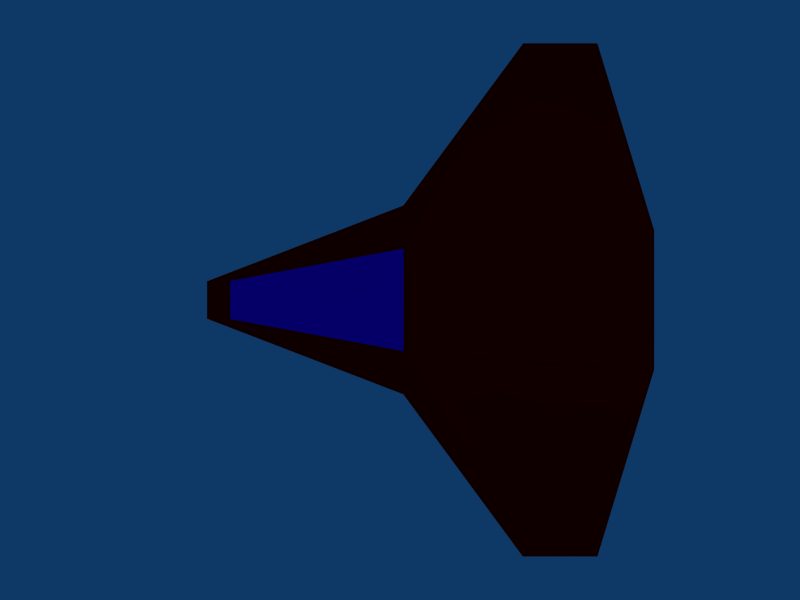 # Source: plane1-2.blend  (saved by Blender 2.49.2; exported with 4.5.12 LTS)
import bpy
from mathutils import Matrix  # noqa: F401  (used for matrix-valued properties, if any)

bpy.ops.wm.read_factory_settings(use_empty=True)
scene = bpy.context.scene
scene.name = 'Scene'

# ---- collections
col_collection_1 = bpy.data.collections.new('Collection 1'); scene.collection.children.link(col_collection_1)

# ---- materials (node trees are filled in below, after node groups)
mat_material = bpy.data.materials.new('Material')
mat_material.alpha_threshold = 0.0
mat_material.diffuse_color = (1.0, 0.0, 0.0, 1.0)
mat_material.roughness = 0.08455
mat_material.specular_intensity = 0.4706
mat_material.line_color = (0.0, 0.0, 0.0, 1.0)
mat_material_001 = bpy.data.materials.new('Material.001')
mat_material_001.alpha_threshold = 0.0
mat_material_001.diffuse_color = (0.2364, 0.0, 1.0, 1.0)
mat_material_001.roughness = 0.08455
mat_material_001.specular_intensity = 0.353
mat_material_001.line_color = (0.0, 0.0, 0.0, 1.0)

# ---- material node trees

# ---- world
world_world = bpy.data.worlds.new('World'); scene.world = world_world
world_world.color = (0.05656, 0.2208, 0.4)
world_world.use_sun_shadow = False
world_world.sun_shadow_jitter_overblur = 0.0
world_world.cycles.sampling_method = 'MANUAL'
world_world.cycles.sample_map_resolution = 256

# ---- cameras
cam_camera = bpy.data.cameras.new('Camera')
cam_camera.passepartout_alpha = 0.2
cam_camera.clip_end = 100.0
cam_camera.lens = 35.0
cam_camera.ortho_scale = 7.314
cam_camera.show_passepartout = False
cam_camera.show_safe_areas = True
cam_camera.dof.focus_distance = 0.0
cam_camera.dof.aperture_fstop = 128.0

# ---- lights
light_spot = bpy.data.lights.new('Spot', 'POINT')
light_spot.transmission_factor = 0.0
light_spot.cutoff_distance = 30.0
light_spot.energy = 100.0
light_spot.shadow_buffer_clip_start = 1.001
light_spot.shadow_soft_size = 1.0
light_spot.shadow_maximum_resolution = 0.006
light_spot.use_absolute_resolution = True
light_spot.cycles.use_multiple_importance_sampling = False

# ---- meshes
me_cube = bpy.data.meshes.new('Cube')
me_cube.from_pydata([(1.212, 1.289, -0.02452), (-1.0, -0.3875, -0.3875), (-1.0, 0.3875, -0.3875), (1.236, 1.354, 1.0), (1.236, -1.35, 1.0), (-0.86, -0.3875, 0.3875), (-0.86, 0.3875, 0.3875), (1.788e-07, 1.0, -1.0), (-5.96e-08, -1.0, -1.0), (0.01763, 1.002, 1.0), (0.01763, -0.9979, 1.0), (1.236, -1.35, 0.0), (-1.0, -0.3875, 0.0), (-1.0, 0.3875, 0.0), (0.01763, -1.954, 0.0), (0.01763, 1.958, 0.0), (0.6337, 5.293, -0.009314), (0.6337, 5.293, 0.08517), (1.018, 5.293, 0.08517), (1.018, 5.293, -0.009314), (0.6337, -5.289, 0.08517), (0.6337, -5.289, -0.009314), (1.018, -5.289, -0.009314), (1.018, -5.289, 0.08517)], [], [(7, 0, 11, 8), (8, 1, 2, 7), (3, 9, 10, 4), (9, 6, 5, 10), (0, 3, 4, 11), (1, 12, 13, 2), (12, 5, 6, 13), (14, 8, 11), (5, 12, 14, 10), (0, 7, 15), (13, 6, 9, 15), (9, 17, 16, 15), (3, 18, 17, 9), (0, 19, 18, 3), (19, 0, 15, 16), (16, 17, 18, 19), (14, 21, 20, 10), (11, 22, 21, 14), (4, 23, 22, 11), (10, 20, 23, 4), (20, 21, 22, 23), (1, 8, 14, 12), (2, 13, 15, 7)])
me_cube.polygons.foreach_set('material_index', [0, 0, 0, 1, 0, 0, 0, 0, 0, 0, 0, 0, 0, 0, 0, 0, 0, 0, 0, 0, 0, 0, 0])
me_cube.materials.append(mat_material)
me_cube.materials.append(mat_material_001)
me_cube.use_remesh_preserve_volume = False
me_cube.use_remesh_preserve_attributes = False
me_cube.use_mirror_vertex_groups = False
me_cube.update()

# ---- objects
ob_cube = bpy.data.objects.new('Cube', me_cube)
ob_lamp = bpy.data.objects.new('Lamp', light_spot)
ob_camera = bpy.data.objects.new('Camera', cam_camera)

# ---- transforms, parenting, visibility, modifiers, constraints
ob_cube.location = (-1.0, 0.0, 0.0)
ob_cube.scale = (7.327, 1.832, 1.832)
ob_cube.lock_rotations_4d = False
ob_cube.empty_display_type = 'ARROWS'
ob_cube.color = (0.0, 0.0, 0.0, 1.0)
ob_cube.lineart.crease_threshold = 0.0
ob_lamp.location = (4.076, 1.005, 23.58)
ob_lamp.rotation_euler = (0.6503, 0.05522, 1.866)
ob_lamp.lock_rotations_4d = False
ob_lamp.empty_display_type = 'ARROWS'
ob_lamp.color = (0.0, 0.0, 0.0, 0.0)
ob_lamp.lineart.crease_threshold = 0.0
ob_camera.location = (-1.0, 0.0, 29.55)
ob_camera.lock_rotations_4d = False
ob_camera.empty_display_type = 'ARROWS'
ob_camera.color = (0.0, 0.0, 0.0, 0.0)
ob_camera.display_type = 'WIRE'
ob_camera.lineart.crease_threshold = 0.0

# ---- collection membership
col_collection_1.objects.link(ob_cube)
col_collection_1.objects.link(ob_lamp)
col_collection_1.objects.link(ob_camera)

# ---- scene / render settings (as saved in the file)
scene.camera = ob_camera
scene.frame_start = 1; scene.frame_end = 250; scene.frame_set(1)
scene.render.engine = 'BLENDER_EEVEE_NEXT'
scene.render.image_settings.file_format = 'JPEG'
scene.render.image_settings.color_mode = 'RGB'
scene.render.image_settings.compression = 90
scene.render.resolution_x = 800
scene.render.resolution_y = 600
scene.render.pixel_aspect_x = 100.0
scene.render.pixel_aspect_y = 100.0
scene.render.fps = 25
scene.render.dither_intensity = 0.0
scene.render.use_compositing = False
scene.render.use_sequencer = False
scene.render.bake_margin = 2
scene.render.bake_bias = 0.0
scene.render.use_stamp_time = False
scene.render.use_stamp_date = False
scene.render.use_stamp_frame = False
scene.render.use_stamp_camera = False
scene.render.use_stamp_scene = False
scene.render.use_stamp_filename = False
scene.render.use_stamp_render_time = False
scene.render.stamp_font_size = 0
scene.cycles.use_denoising = False
scene.cycles.samples = 10
scene.cycles.sampling_pattern = 'TABULATED_SOBOL'
scene.cycles.light_sampling_threshold = 0.0
scene.cycles.use_adaptive_sampling = False
scene.cycles.use_light_tree = False
scene.cycles.blur_glossy = 0.0
scene.cycles.volume_bounces = 1
scene.cycles.pixel_filter_type = 'GAUSSIAN'
scene.cycles.sample_clamp_indirect = 0.0
scene.view_settings.view_transform = 'Raw'
bpy.context.view_layer.update()
